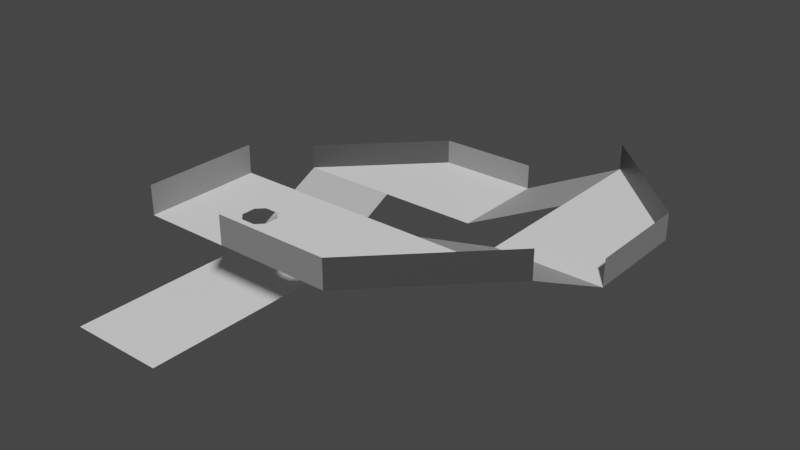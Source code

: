 # Source: level_06.blend  (saved by Blender 3.1.7; exported with 4.5.12 LTS)
import bpy
from mathutils import Matrix  # noqa: F401  (used for matrix-valued properties, if any)

bpy.ops.wm.read_factory_settings(use_empty=True)
scene = bpy.context.scene
scene.name = 'Scene'

# ---- collections
col_collection = bpy.data.collections.new('Collection'); scene.collection.children.link(col_collection)

# ---- materials (node trees are filled in below, after node groups)
mat_m0 = bpy.data.materials.new('M0')
mat_m0.use_transparent_shadow = False
mat_m1 = bpy.data.materials.new('M1')
mat_m1.use_transparent_shadow = False
mat_m2 = bpy.data.materials.new('M2')
mat_m2.use_transparent_shadow = False
mat_m3 = bpy.data.materials.new('M3')
mat_m3.use_transparent_shadow = False
mat_m4 = bpy.data.materials.new('M4')
mat_m4.use_transparent_shadow = False

# ---- material node trees
mat_m0.use_nodes = True; mat_m0.node_tree.nodes.clear()
_N = mat_m0.node_tree.nodes; _L = mat_m0.node_tree.links
n0 = _N.new('ShaderNodeBsdfPrincipled'); n0.name = 'Principled BSDF'; n0.location = (10, 300)
n0.distribution = 'GGX'
n0.subsurface_method = 'RANDOM_WALK_SKIN'
n0.inputs[0].default_value = (0.0, 0.0, 0.0, 1.0)
n0.inputs[3].default_value = 1.45
n0.inputs[27].default_value = (0.0, 0.0, 0.0, 1.0)
n0.inputs[28].default_value = 1.0
n1 = _N.new('ShaderNodeOutputMaterial'); n1.name = 'Material Output'; n1.location = (300, 300)
_L.new(n0.outputs[0], n1.inputs[0])
n1.is_active_output = True
mat_m1.use_nodes = True; mat_m1.node_tree.nodes.clear()
_N = mat_m1.node_tree.nodes; _L = mat_m1.node_tree.links
n0 = _N.new('ShaderNodeBsdfPrincipled'); n0.name = 'Principled BSDF'; n0.location = (10, 300)
n0.distribution = 'GGX'
n0.subsurface_method = 'RANDOM_WALK_SKIN'
n0.inputs[0].default_value = (0.05127, 0.05127, 0.05127, 1.0)
n0.inputs[3].default_value = 1.45
n0.inputs[27].default_value = (0.0, 0.0, 0.0, 1.0)
n0.inputs[28].default_value = 1.0
n1 = _N.new('ShaderNodeOutputMaterial'); n1.name = 'Material Output'; n1.location = (300, 300)
_L.new(n0.outputs[0], n1.inputs[0])
n1.is_active_output = True
mat_m2.use_nodes = True; mat_m2.node_tree.nodes.clear()
_N = mat_m2.node_tree.nodes; _L = mat_m2.node_tree.links
n0 = _N.new('ShaderNodeBsdfPrincipled'); n0.name = 'Principled BSDF'; n0.location = (10, 300)
n0.distribution = 'GGX'
n0.subsurface_method = 'RANDOM_WALK_SKIN'
n0.inputs[0].default_value = (0.2159, 0.2159, 0.2159, 1.0)
n0.inputs[3].default_value = 1.45
n0.inputs[27].default_value = (0.0, 0.0, 0.0, 1.0)
n0.inputs[28].default_value = 1.0
n1 = _N.new('ShaderNodeOutputMaterial'); n1.name = 'Material Output'; n1.location = (300, 300)
_L.new(n0.outputs[0], n1.inputs[0])
n1.is_active_output = True
mat_m3.use_nodes = True; mat_m3.node_tree.nodes.clear()
_N = mat_m3.node_tree.nodes; _L = mat_m3.node_tree.links
n0 = _N.new('ShaderNodeBsdfPrincipled'); n0.name = 'Principled BSDF'; n0.location = (10, 300)
n0.distribution = 'GGX'
n0.subsurface_method = 'RANDOM_WALK_SKIN'
n0.inputs[0].default_value = (0.5271, 0.5271, 0.5271, 1.0)
n0.inputs[3].default_value = 1.45
n0.inputs[27].default_value = (0.0, 0.0, 0.0, 1.0)
n0.inputs[28].default_value = 1.0
n1 = _N.new('ShaderNodeOutputMaterial'); n1.name = 'Material Output'; n1.location = (300, 300)
_L.new(n0.outputs[0], n1.inputs[0])
n1.is_active_output = True
mat_m4.use_nodes = True; mat_m4.node_tree.nodes.clear()
_N = mat_m4.node_tree.nodes; _L = mat_m4.node_tree.links
n0 = _N.new('ShaderNodeBsdfPrincipled'); n0.name = 'Principled BSDF'; n0.location = (10, 300)
n0.distribution = 'GGX'
n0.subsurface_method = 'RANDOM_WALK_SKIN'
n0.inputs[0].default_value = (1.0, 1.0, 1.0, 1.0)
n0.inputs[3].default_value = 1.45
n0.inputs[27].default_value = (0.0, 0.0, 0.0, 1.0)
n0.inputs[28].default_value = 1.0
n1 = _N.new('ShaderNodeOutputMaterial'); n1.name = 'Material Output'; n1.location = (300, 300)
_L.new(n0.outputs[0], n1.inputs[0])
n1.is_active_output = True

# ---- world
world_world = bpy.data.worlds.new('World'); scene.world = world_world
world_world.use_nodes = True; world_world.node_tree.nodes.clear()
_N = world_world.node_tree.nodes; _L = world_world.node_tree.links
n0 = _N.new('ShaderNodeOutputWorld'); n0.name = 'World Output'; n0.location = (300, 300)
n1 = _N.new('ShaderNodeBackground'); n1.name = 'Background'; n1.location = (10, 300)
n1.inputs[0].default_value = (0.05088, 0.05088, 0.05088, 1.0)
_L.new(n1.outputs[0], n0.inputs[0])
n0.is_active_output = True
world_world.color = (0.05088, 0.05088, 0.05088)
world_world.use_sun_shadow = False
world_world.sun_shadow_jitter_overblur = 0.0

# ---- meshes
me_plane_001 = bpy.data.meshes.new('Plane.001')
me_plane_001.from_pydata([(-7.0, -14.0, 7.0), (-7.0, -6.0, 7.0), (-7.0, -6.0, 5.0), (-7.0, -14.0, 5.0), (-17.0, 10.0, -3.0), (-1.0, -9.5, 5.0), (-1.5, -9.0, 5.0), (-1.0, -10.5, 5.0), (-1.5, -11.0, 5.0), (-2.5, -9.0, 5.0), (-3.0, -9.5, 5.0), (-2.5, -11.0, 5.0), (-3.0, -10.5, 5.0), (-17.0, -6.0, -7.0), (-9.0, -6.0, -7.0), (-1.0, 18.0, -1.0), (-17.0, 2.0, -7.0), (-9.0, 2.0, -7.0), (-9.0, 18.0, -1.0), (-1.0, 10.0, -3.0), (-1.0, 18.0, -3.0), (-9.0, 18.0, -3.0), (-17.0, 10.0, -1.0), (-9.0, 10.0, -3.0), (7.0, 10.0, 1.0), (7.0, 18.0, 1.0), (15.0, 10.0, 1.0), (7.0, 18.0, 3.0), (7.0, 2.0, 1.0), (15.0, 2.0, 1.0), (15.0, 10.0, 3.0), (15.0, 2.0, 3.0), (-9.0, -14.0, -7.0), (-17.0, -14.0, -7.0), (7.0, -6.0, 5.0), (15.0, -6.0, 5.0), (7.0, -14.0, 5.0), (15.0, -6.0, 7.0), (-1.0, -6.0, 5.0), (7.0, -14.0, 7.0), (-1.0, -14.0, 5.0), (-1.0, -14.0, 7.0)], [], [(21, 20, 15, 18), (12, 11, 8, 7, 40, 3, 2, 38, 5, 6, 9, 10), (14, 17, 16, 13), (4, 21, 18, 22), (17, 23, 4, 16), (23, 21, 4), (21, 23, 19, 20), (20, 19, 24, 25), (25, 24, 26), (26, 24, 28, 29), (26, 29, 31, 30), (25, 26, 30, 27), (29, 28, 34, 35), (35, 34, 36), (36, 34, 38, 40), (36, 40, 41, 39), (35, 36, 39, 37), (14, 13, 33, 32), (2, 3, 0, 1)])
me_plane_001.polygons.foreach_set('material_index', [2, 4, 4, 1, 3, 4, 4, 3, 4, 4, 2, 1, 3, 4, 4, 2, 1, 4, 2])
_uv = me_plane_001.uv_layers.new(name='UVMap')
_uv.uv.foreach_set('vector', [0.0, 0.0, 0.0, 0.0, 0.0, 0.0, 0.0, 0.0, 0.0, 0.0, 0.0, 0.0, 0.0, 0.0, 0.0, 0.0, 0.0, 0.0, 0.0, 0.0, 0.0, 0.0, 0.0, 0.0, 0.0, 0.0, 0.0, 0.0, 0.0, 0.0, 0.0, 0.0, 0.0, 0.0, 0.0, 0.0, 0.0, 0.0, 0.0, 0.0, 0.0, 0.0, 0.0, 0.0, 0.0, 0.0, 0.0, 0.0, 0.0, 0.0, 0.0, 0.0, 0.0, 0.0, 0.0, 0.0, 0.0, 0.0, 0.0, 0.0, 0.0, 0.0, 0.0, 0.0, 0.0, 0.0, 0.0, 0.0, 0.0, 0.0, 0.0, 0.0, 0.0, 0.0, 0.0, 0.0, 0.0, 0.0, 0.0, 0.0, 0.0, 0.0, 0.0, 0.0, 0.0, 0.0, 0.0, 0.0, 0.0, 0.0, 0.0, 0.0, 0.0, 0.0, 0.0, 0.0, 0.0, 0.0, 0.0, 0.0, 0.0, 0.0, 0.0, 0.0, 0.0, 0.0, 0.0, 0.0, 0.0, 0.0, 0.0, 0.0, 0.0, 0.0, 0.0, 0.0, 0.0, 0.0, 0.0, 0.0, 0.0, 0.0, 0.0, 0.0, 0.0, 0.0, 0.0, 0.0, 0.0, 0.0, 0.0, 0.0, 0.0, 0.0, 0.0, 0.0, 0.0, 0.0, 0.0, 0.0, 0.0, 0.0, 0.0, 0.0, 0.0, 0.0, 0.0, 0.0, 0.0, 0.0, 0.0, 0.0, 0.0, 0.0, 0.0, 0.0, 0.0, 0.0, 0.0, 0.0, 0.0, 0.0])
me_plane_001.materials.append(mat_m0)
me_plane_001.materials.append(mat_m1)
me_plane_001.materials.append(mat_m2)
me_plane_001.materials.append(mat_m3)
me_plane_001.materials.append(mat_m4)
me_plane_001.use_remesh_fix_poles = True
me_plane_001.use_remesh_preserve_attributes = False
me_plane_001.update()

# ---- objects
ob_level = bpy.data.objects.new('Level', me_plane_001)

# ---- transforms, parenting, visibility, modifiers, constraints
ob_level.location = (1.0, -2.0, 0.0)
_m = ob_level.modifiers.new('Triangulate', 'TRIANGULATE')
_m.quad_method = 'BEAUTY'

# ---- collection membership
col_collection.objects.link(ob_level)

# ---- scene / render settings (as saved in the file)
scene.frame_start = 1; scene.frame_end = 250; scene.frame_set(2)
scene.render.engine = 'BLENDER_EEVEE_NEXT'
scene.cycles.sampling_pattern = 'TABULATED_SOBOL'
scene.cycles.use_light_tree = False
scene.view_settings.view_transform = 'Filmic'
bpy.context.view_layer.update()

# ---- added for rendering (the .blend has no active camera and no usable light): camera, sun
cam_auto = bpy.data.cameras.new('AutoCamera')
cam_auto.lens = 50.0
cam_auto.sensor_width = 36.0
cam_auto.clip_end = 1000.0
ob_auto_camera = bpy.data.objects.new('AutoCamera', cam_auto)
scene.collection.objects.link(ob_auto_camera)
ob_auto_camera.location = (43.8287, -52.5944, 35.063)
ob_auto_camera.rotation_euler = (1.09748, -7.21219e-08, 0.694738)
scene.camera = ob_auto_camera
light_auto_sun = bpy.data.lights.new('AutoSun', 'SUN')
light_auto_sun.energy = 3.0
light_auto_sun.angle = 0.0523599
ob_auto_sun = bpy.data.objects.new('AutoSun', light_auto_sun)
scene.collection.objects.link(ob_auto_sun)
ob_auto_sun.rotation_euler = (0.872665, 0.174533, 0.523599)
bpy.context.view_layer.update()
